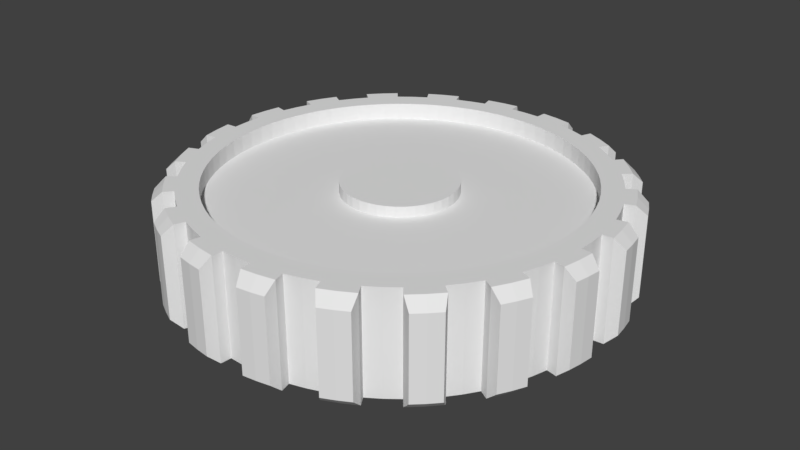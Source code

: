 # Source: gears2.blend  (saved by Blender 2.79.0; exported with 4.5.12 LTS)
import bpy
from mathutils import Matrix  # noqa: F401  (used for matrix-valued properties, if any)

bpy.ops.wm.read_factory_settings(use_empty=True)
scene = bpy.context.scene
scene.name = 'Scene'

# ---- collections
col_collection_1 = bpy.data.collections.new('Collection 1'); scene.collection.children.link(col_collection_1)
col_collection_1.hide_render = True
col_collection_1.hide_viewport = True
col_collection_2 = bpy.data.collections.new('Collection 2'); scene.collection.children.link(col_collection_2)

# ---- world
world_world = bpy.data.worlds.new('World'); scene.world = world_world
world_world.color = (0.05088, 0.05088, 0.05088)
world_world.use_sun_shadow = False
world_world.sun_shadow_jitter_overblur = 0.0
world_world.cycles.sampling_method = 'MANUAL'

# ---- meshes
me_gear_000 = bpy.data.meshes.new('Gear.000')
me_gear_000.from_pydata([(0.6914, -0.1095, 0.1462), (0.6657, -0.2163, 0.1462), (0.6237, -0.3178, 0.1462), (0.5663, -0.4114, 0.1462), (0.3302, 3.577e-09, 0.1548), (0.3262, 0.05166, 0.1548), (0.3141, 0.102, 0.1548), (0.2942, 0.1499, 0.1548), (0.495, -0.495, 0.1462), (0.4114, -0.5663, 0.1462), (0.3178, -0.6237, 0.1462), (0.2163, -0.6657, 0.1462), (0.2672, 0.1941, 0.1548), (0.2335, 0.2335, 0.1548), (0.1941, 0.2672, 0.1548), (0.1499, 0.2942, 0.1548), (0.1095, -0.6914, 0.1462), (-1.286e-16, -0.7, 0.1462), (-0.1095, -0.6914, 0.1462), (-0.2163, -0.6657, 0.1462), (0.102, 0.3141, 0.1548), (0.05166, 0.3262, 0.1548), (-6.246e-09, 0.3302, 0.1548), (-0.05166, 0.3262, 0.1548), (-0.3178, -0.6237, 0.1462), (-0.4114, -0.5663, 0.1462), (-0.495, -0.495, 0.1462), (-0.5663, -0.4114, 0.1462), (-0.102, 0.3141, 0.1548), (-0.1499, 0.2942, 0.1548), (-0.1941, 0.2672, 0.1548), (-0.2335, 0.2335, 0.1548), (-0.6237, -0.3178, 0.1462), (-0.6657, -0.2163, 0.1462), (-0.6914, -0.1095, 0.1462), (-0.7, 8.573e-17, 0.1462), (-0.2672, 0.1941, 0.1548), (-0.2942, 0.1499, 0.1548), (-0.3141, 0.102, 0.1548), (-0.3262, 0.05166, 0.1548), (-0.6914, 0.1095, 0.1462), (-0.6657, 0.2163, 0.1462), (-0.6237, 0.3178, 0.1462), (-0.5663, 0.4114, 0.1462), (-0.3302, 3.577e-09, 0.1548), (-0.3262, -0.05166, 0.1548), (-0.3141, -0.102, 0.1548), (-0.2942, -0.1499, 0.1548), (-0.495, 0.495, 0.1462), (-0.4114, 0.5663, 0.1462), (-0.3178, 0.6237, 0.1462), (-0.2163, 0.6657, 0.1462), (-0.2672, -0.1941, 0.1548), (-0.2335, -0.2335, 0.1548), (-0.1941, -0.2672, 0.1548), (-0.1499, -0.2942, 0.1548), (-0.1095, 0.6914, 0.1462), (4.286e-17, 0.7, 0.1462), (0.1095, 0.6914, 0.1462), (0.2163, 0.6657, 0.1462), (-0.102, -0.3141, 0.1548), (-0.05166, -0.3262, 0.1548), (-6.246e-09, -0.3302, 0.1548), (0.05166, -0.3262, 0.1548), (0.3178, 0.6237, 0.1462), (0.4114, 0.5663, 0.1462), (0.495, 0.495, 0.1462), (0.5663, 0.4114, 0.1462), (0.102, -0.3141, 0.1548), (0.1499, -0.2942, 0.1548), (0.1941, -0.2672, 0.1548), (0.2335, -0.2335, 0.1548), (0.6237, 0.3178, 0.1462), (0.6657, 0.2163, 0.1462), (0.6914, 0.1095, 0.1462), (0.7, 0.0, 0.1462), (0.2672, -0.1941, 0.1548), (0.2942, -0.1499, 0.1548), (0.3141, -0.102, 0.1548), (0.3262, -0.05166, 0.1548), (0.3302, 3.577e-09, 0.2172), (0.3262, 0.05166, 0.2172), (0.3141, 0.102, 0.2172), (0.2942, 0.1499, 0.2172), (0.2672, 0.1941, 0.2172), (0.2335, 0.2335, 0.2172), (0.1941, 0.2672, 0.2172), (0.1499, 0.2942, 0.2172), (0.102, 0.3141, 0.2172), (0.05166, 0.3262, 0.2172), (-6.246e-09, 0.3302, 0.2172), (-0.05166, 0.3262, 0.2172), (-0.102, 0.3141, 0.2172), (-0.1499, 0.2942, 0.2172), (-0.1941, 0.2672, 0.2172), (-0.2335, 0.2335, 0.2172), (-0.2672, 0.1941, 0.2172), (-0.2942, 0.1499, 0.2172), (-0.3141, 0.102, 0.2172), (-0.3262, 0.05166, 0.2172), (-0.3302, 3.577e-09, 0.2172), (-0.3262, -0.05166, 0.2172), (-0.3141, -0.102, 0.2172), (-0.2942, -0.1499, 0.2172), (-0.2672, -0.1941, 0.2172), (-0.2335, -0.2335, 0.2172), (-0.1941, -0.2672, 0.2172), (-0.1499, -0.2942, 0.2172), (-0.102, -0.3141, 0.2172), (-0.05166, -0.3262, 0.2172), (-6.246e-09, -0.3302, 0.2172), (0.05166, -0.3262, 0.2172), (0.102, -0.3141, 0.2172), (0.1499, -0.2942, 0.2172), (0.1941, -0.2672, 0.2172), (0.2335, -0.2335, 0.2172), (0.2672, -0.1941, 0.2172), (0.2942, -0.1499, 0.2172), (0.3141, -0.102, 0.2172), (0.3262, -0.05166, 0.2172)], [], [(18, 17, 62, 61), (0, 75, 4, 79), (33, 32, 47, 46), (75, 74, 5, 4), (41, 40, 39, 38), (3, 2, 77, 76), (58, 57, 22, 21), (74, 73, 6, 5), (51, 50, 29, 28), (1, 0, 79, 78), (2, 1, 78, 77), (8, 3, 76, 71), (48, 43, 36, 31), (27, 26, 53, 52), (25, 24, 55, 54), (66, 65, 14, 13), (59, 58, 21, 20), (9, 8, 71, 70), (72, 67, 12, 7), (22, 23, 91, 90), (19, 18, 61, 60), (43, 42, 37, 36), (56, 51, 28, 23), (49, 48, 31, 30), (16, 11, 68, 63), (34, 33, 46, 45), (50, 49, 30, 29), (35, 34, 45, 44), (24, 19, 60, 55), (73, 72, 7, 6), (57, 56, 23, 22), (40, 35, 44, 39), (64, 59, 20, 15), (11, 10, 69, 68), (10, 9, 70, 69), (26, 25, 54, 53), (32, 27, 52, 47), (65, 64, 15, 14), (67, 66, 13, 12), (42, 41, 38, 37), (17, 16, 63, 62), (12, 13, 85, 84), (29, 30, 94, 93), (60, 61, 109, 108), (20, 21, 89, 88), (36, 37, 97, 96), (44, 45, 101, 100), (30, 31, 95, 94), (79, 4, 80, 119), (54, 55, 107, 106), (5, 6, 82, 81), (71, 76, 116, 115), (47, 52, 104, 103), (68, 69, 113, 112), (61, 62, 110, 109), (37, 38, 98, 97), (69, 70, 114, 113), (23, 28, 92, 91), (46, 47, 103, 102), (76, 77, 117, 116), (45, 46, 102, 101), (55, 60, 108, 107), (4, 5, 81, 80), (78, 79, 119, 118), (6, 7, 83, 82), (70, 71, 115, 114), (14, 15, 87, 86), (15, 20, 88, 87), (13, 14, 86, 85), (77, 78, 118, 117), (53, 54, 106, 105), (31, 36, 96, 95), (52, 53, 105, 104), (63, 68, 112, 111), (39, 44, 100, 99), (21, 22, 90, 89), (28, 29, 93, 92), (38, 39, 99, 98), (7, 12, 84, 83), (62, 63, 111, 110), (86, 87, 88, 89, 90, 91, 92, 93, 94, 95, 96, 97, 98, 99, 100, 101, 102, 103, 104, 105, 106, 107, 108, 109, 110, 111, 112, 113, 114, 115, 116, 117, 118, 119, 80, 81, 82, 83, 84, 85)])
me_gear_000.use_remesh_preserve_volume = False
me_gear_000.use_remesh_preserve_attributes = False
me_gear_000.use_mirror_vertex_groups = False
me_gear_000.update()
me_gear_003 = bpy.data.meshes.new('Gear.003')
me_gear_003.from_pydata([(0.7, 0.0, -0.2), (0.6914, 0.1095, -0.2), (0.6657, 0.2163, -0.2), (0.6237, 0.3178, -0.2), (0.9, 0.0, -0.2), (0.8889, 0.1408, -0.2), (0.856, 0.2781, -0.2), (0.8019, 0.4086, -0.2), (0.9877, 0.1564, -0.2), (0.9511, 0.309, -0.2), (0.891, 0.454, -0.2), (1.08, 0.2079, -0.16), (1.046, 0.3399, -0.16), (0.9961, 0.4667, -0.16), (0.7, 0.0, 0.2), (0.6914, 0.1095, 0.2), (0.6657, 0.2163, 0.2), (0.6237, 0.3178, 0.2), (0.9, 0.0, 0.2), (0.8889, 0.1408, 0.2), (0.856, 0.2781, 0.2), (0.8019, 0.4086, 0.2), (0.9877, 0.1564, 0.2), (0.9511, 0.309, 0.2), (0.891, 0.454, 0.2), (1.08, 0.2079, 0.16), (1.046, 0.3399, 0.16), (0.9961, 0.4667, 0.16), (0.5663, 0.4114, -0.2), (0.495, 0.495, -0.2), (0.4114, 0.5663, -0.2), (0.3178, 0.6237, -0.2), (0.7281, 0.529, -0.2), (0.6364, 0.6364, -0.2), (0.529, 0.7281, -0.2), (0.4086, 0.8019, -0.2), (0.7071, 0.7071, -0.2), (0.5878, 0.809, -0.2), (0.454, 0.891, -0.2), (0.7517, 0.8031, -0.16), (0.6466, 0.8899, -0.16), (0.5315, 0.9631, -0.16), (0.5663, 0.4114, 0.2), (0.495, 0.495, 0.2), (0.4114, 0.5663, 0.2), (0.3178, 0.6237, 0.2), (0.7281, 0.529, 0.2), (0.6364, 0.6364, 0.2), (0.529, 0.7281, 0.2), (0.4086, 0.8019, 0.2), (0.7071, 0.7071, 0.2), (0.5878, 0.809, 0.2), (0.454, 0.891, 0.2), (0.7517, 0.8031, 0.16), (0.6466, 0.8899, 0.16), (0.5315, 0.9631, 0.16), (0.2163, 0.6657, -0.2), (0.1095, 0.6914, -0.2), (4.286e-17, 0.7, -0.2), (-0.1095, 0.6914, -0.2), (0.2781, 0.856, -0.2), (0.1408, 0.8889, -0.2), (5.511e-17, 0.9, -0.2), (-0.1408, 0.8889, -0.2), (0.1564, 0.9877, -0.2), (6.123e-17, 1.0, -0.2), (-0.1564, 0.9877, -0.2), (0.1361, 1.092, -0.16), (0.0, 1.1, -0.16), (-0.1361, 1.092, -0.16), (0.2163, 0.6657, 0.2), (0.1095, 0.6914, 0.2), (4.286e-17, 0.7, 0.2), (-0.1095, 0.6914, 0.2), (0.2781, 0.856, 0.2), (0.1408, 0.8889, 0.2), (5.511e-17, 0.9, 0.2), (-0.1408, 0.8889, 0.2), (0.1564, 0.9877, 0.2), (6.123e-17, 1.0, 0.2), (-0.1564, 0.9877, 0.2), (0.1361, 1.092, 0.16), (0.0, 1.1, 0.16), (-0.1361, 1.092, 0.16), (-0.2163, 0.6657, -0.2), (-0.3178, 0.6237, -0.2), (-0.4114, 0.5663, -0.2), (-0.495, 0.495, -0.2), (-0.2781, 0.856, -0.2), (-0.4086, 0.8019, -0.2), (-0.529, 0.7281, -0.2), (-0.6364, 0.6364, -0.2), (-0.454, 0.891, -0.2), (-0.5878, 0.809, -0.2), (-0.7071, 0.7071, -0.2), (-0.5315, 0.9631, -0.16), (-0.6466, 0.8899, -0.16), (-0.7517, 0.8031, -0.16), (-0.2163, 0.6657, 0.2), (-0.3178, 0.6237, 0.2), (-0.4114, 0.5663, 0.2), (-0.495, 0.495, 0.2), (-0.2781, 0.856, 0.2), (-0.4086, 0.8019, 0.2), (-0.529, 0.7281, 0.2), (-0.6364, 0.6364, 0.2), (-0.454, 0.891, 0.2), (-0.5878, 0.809, 0.2), (-0.7071, 0.7071, 0.2), (-0.5315, 0.9631, 0.16), (-0.6466, 0.8899, 0.16), (-0.7517, 0.8031, 0.16), (-0.5663, 0.4114, -0.2), (-0.6237, 0.3178, -0.2), (-0.6657, 0.2163, -0.2), (-0.6914, 0.1095, -0.2), (-0.7281, 0.529, -0.2), (-0.8019, 0.4086, -0.2), (-0.856, 0.2781, -0.2), (-0.8889, 0.1408, -0.2), (-0.891, 0.454, -0.2), (-0.9511, 0.309, -0.2), (-0.9877, 0.1564, -0.2), (-0.9961, 0.4667, -0.16), (-1.046, 0.3399, -0.16), (-1.08, 0.2079, -0.16), (-0.5663, 0.4114, 0.2), (-0.6237, 0.3178, 0.2), (-0.6657, 0.2163, 0.2), (-0.6914, 0.1095, 0.2), (-0.7281, 0.529, 0.2), (-0.8019, 0.4086, 0.2), (-0.856, 0.2781, 0.2), (-0.8889, 0.1408, 0.2), (-0.891, 0.454, 0.2), (-0.9511, 0.309, 0.2), (-0.9877, 0.1564, 0.2), (-0.9961, 0.4667, 0.16), (-1.046, 0.3399, 0.16), (-1.08, 0.2079, 0.16), (-0.7, 8.573e-17, -0.2), (-0.6914, -0.1095, -0.2), (-0.6657, -0.2163, -0.2), (-0.6237, -0.3178, -0.2), (-0.9, 1.102e-16, -0.2), (-0.8889, -0.1408, -0.2), (-0.856, -0.2781, -0.2), (-0.8019, -0.4086, -0.2), (-0.9877, -0.1564, -0.2), (-0.9511, -0.309, -0.2), (-0.891, -0.454, -0.2), (-1.08, -0.2079, -0.16), (-1.046, -0.3399, -0.16), (-0.9961, -0.4667, -0.16), (-0.7, 8.573e-17, 0.2), (-0.6914, -0.1095, 0.2), (-0.6657, -0.2163, 0.2), (-0.6237, -0.3178, 0.2), (-0.9, 1.102e-16, 0.2), (-0.8889, -0.1408, 0.2), (-0.856, -0.2781, 0.2), (-0.8019, -0.4086, 0.2), (-0.9877, -0.1564, 0.2), (-0.9511, -0.309, 0.2), (-0.891, -0.454, 0.2), (-1.08, -0.2079, 0.16), (-1.046, -0.3399, 0.16), (-0.9961, -0.4667, 0.16), (-0.5663, -0.4114, -0.2), (-0.495, -0.495, -0.2), (-0.4114, -0.5663, -0.2), (-0.3178, -0.6237, -0.2), (-0.7281, -0.529, -0.2), (-0.6364, -0.6364, -0.2), (-0.529, -0.7281, -0.2), (-0.4086, -0.8019, -0.2), (-0.7071, -0.7071, -0.2), (-0.5878, -0.809, -0.2), (-0.454, -0.891, -0.2), (-0.7517, -0.8031, -0.16), (-0.6466, -0.8899, -0.16), (-0.5315, -0.9631, -0.16), (-0.5663, -0.4114, 0.2), (-0.495, -0.495, 0.2), (-0.4114, -0.5663, 0.2), (-0.3178, -0.6237, 0.2), (-0.7281, -0.529, 0.2), (-0.6364, -0.6364, 0.2), (-0.529, -0.7281, 0.2), (-0.4086, -0.8019, 0.2), (-0.7071, -0.7071, 0.2), (-0.5878, -0.809, 0.2), (-0.454, -0.891, 0.2), (-0.7517, -0.8031, 0.16), (-0.6466, -0.8899, 0.16), (-0.5315, -0.9631, 0.16), (-0.2163, -0.6657, -0.2), (-0.1095, -0.6914, -0.2), (-1.286e-16, -0.7, -0.2), (0.1095, -0.6914, -0.2), (-0.2781, -0.856, -0.2), (-0.1408, -0.8889, -0.2), (-1.653e-16, -0.9, -0.2), (0.1408, -0.8889, -0.2), (-0.1564, -0.9877, -0.2), (-1.837e-16, -1.0, -0.2), (0.1564, -0.9877, -0.2), (-0.1361, -1.092, -0.16), (0.0, -1.1, -0.16), (0.1361, -1.092, -0.16), (-0.2163, -0.6657, 0.2), (-0.1095, -0.6914, 0.2), (-1.286e-16, -0.7, 0.2), (0.1095, -0.6914, 0.2), (-0.2781, -0.856, 0.2), (-0.1408, -0.8889, 0.2), (-1.653e-16, -0.9, 0.2), (0.1408, -0.8889, 0.2), (-0.1564, -0.9877, 0.2), (-1.837e-16, -1.0, 0.2), (0.1564, -0.9877, 0.2), (-0.1361, -1.092, 0.16), (0.0, -1.1, 0.16), (0.1361, -1.092, 0.16), (0.2163, -0.6657, -0.2), (0.3178, -0.6237, -0.2), (0.4114, -0.5663, -0.2), (0.495, -0.495, -0.2), (0.2781, -0.856, -0.2), (0.4086, -0.8019, -0.2), (0.529, -0.7281, -0.2), (0.6364, -0.6364, -0.2), (0.454, -0.891, -0.2), (0.5878, -0.809, -0.2), (0.7071, -0.7071, -0.2), (0.5315, -0.9631, -0.16), (0.6466, -0.8899, -0.16), (0.7517, -0.8031, -0.16), (0.2163, -0.6657, 0.2), (0.3178, -0.6237, 0.2), (0.4114, -0.5663, 0.2), (0.495, -0.495, 0.2), (0.2781, -0.856, 0.2), (0.4086, -0.8019, 0.2), (0.529, -0.7281, 0.2), (0.6364, -0.6364, 0.2), (0.454, -0.891, 0.2), (0.5878, -0.809, 0.2), (0.7071, -0.7071, 0.2), (0.5315, -0.9631, 0.16), (0.6466, -0.8899, 0.16), (0.7517, -0.8031, 0.16), (0.5663, -0.4114, -0.2), (0.6237, -0.3178, -0.2), (0.6657, -0.2163, -0.2), (0.6914, -0.1095, -0.2), (0.7281, -0.529, -0.2), (0.8019, -0.4086, -0.2), (0.856, -0.2781, -0.2), (0.8889, -0.1408, -0.2), (0.891, -0.454, -0.2), (0.9511, -0.309, -0.2), (0.9877, -0.1564, -0.2), (0.9961, -0.4667, -0.16), (1.046, -0.3399, -0.16), (1.08, -0.2079, -0.16), (0.5663, -0.4114, 0.2), (0.6237, -0.3178, 0.2), (0.6657, -0.2163, 0.2), (0.6914, -0.1095, 0.2), (0.7281, -0.529, 0.2), (0.8019, -0.4086, 0.2), (0.856, -0.2781, 0.2), (0.8889, -0.1408, 0.2), (0.891, -0.454, 0.2), (0.9511, -0.309, 0.2), (0.9877, -0.1564, 0.2), (0.9961, -0.4667, 0.16), (1.046, -0.3399, 0.16), (1.08, -0.2079, 0.16), (0.6914, -0.1095, 0.1462), (0.6657, -0.2163, 0.1462), (0.6237, -0.3178, 0.1462), (0.5663, -0.4114, 0.1462), (0.495, -0.495, 0.1462), (0.4114, -0.5663, 0.1462), (0.3178, -0.6237, 0.1462), (0.2163, -0.6657, 0.1462), (0.1095, -0.6914, 0.1462), (-1.286e-16, -0.7, 0.1462), (-0.1095, -0.6914, 0.1462), (-0.2163, -0.6657, 0.1462), (-0.3178, -0.6237, 0.1462), (-0.4114, -0.5663, 0.1462), (-0.495, -0.495, 0.1462), (-0.5663, -0.4114, 0.1462), (-0.6237, -0.3178, 0.1462), (-0.6657, -0.2163, 0.1462), (-0.6914, -0.1095, 0.1462), (-0.7, 8.573e-17, 0.1462), (-0.6914, 0.1095, 0.1462), (-0.6657, 0.2163, 0.1462), (-0.6237, 0.3178, 0.1462), (-0.5663, 0.4114, 0.1462), (-0.495, 0.495, 0.1462), (-0.4114, 0.5663, 0.1462), (-0.3178, 0.6237, 0.1462), (-0.2163, 0.6657, 0.1462), (-0.1095, 0.6914, 0.1462), (4.286e-17, 0.7, 0.1462), (0.1095, 0.6914, 0.1462), (0.2163, 0.6657, 0.1462), (0.3178, 0.6237, 0.1462), (0.4114, 0.5663, 0.1462), (0.495, 0.495, 0.1462), (0.5663, 0.4114, 0.1462), (0.6237, 0.3178, 0.1462), (0.6657, 0.2163, 0.1462), (0.6914, 0.1095, 0.1462), (0.7, 0.0, 0.1462)], [], [(4, 0, 1, 5), (5, 1, 2, 6), (6, 2, 3, 7), (8, 5, 6, 9), (9, 6, 7, 10), (11, 8, 9, 12), (12, 9, 10, 13), (14, 18, 19, 15), (15, 19, 20, 16), (16, 20, 21, 17), (19, 22, 23, 20), (20, 23, 24, 21), (22, 25, 26, 23), (23, 26, 27, 24), (18, 4, 5, 19), (19, 5, 8, 22), (22, 8, 11, 25), (25, 11, 12, 26), (26, 12, 13, 27), (27, 13, 10, 24), (24, 10, 7, 21), (32, 28, 29, 33), (33, 29, 30, 34), (34, 30, 31, 35), (36, 33, 34, 37), (37, 34, 35, 38), (39, 36, 37, 40), (40, 37, 38, 41), (42, 46, 47, 43), (43, 47, 48, 44), (44, 48, 49, 45), (47, 50, 51, 48), (48, 51, 52, 49), (50, 53, 54, 51), (51, 54, 55, 52), (46, 32, 33, 47), (47, 33, 36, 50), (50, 36, 39, 53), (53, 39, 40, 54), (54, 40, 41, 55), (55, 41, 38, 52), (52, 38, 35, 49), (3, 28, 32, 7), (7, 32, 46, 21), (21, 46, 42, 17), (60, 56, 57, 61), (61, 57, 58, 62), (62, 58, 59, 63), (64, 61, 62, 65), (65, 62, 63, 66), (67, 64, 65, 68), (68, 65, 66, 69), (70, 74, 75, 71), (71, 75, 76, 72), (72, 76, 77, 73), (75, 78, 79, 76), (76, 79, 80, 77), (78, 81, 82, 79), (79, 82, 83, 80), (74, 60, 61, 75), (75, 61, 64, 78), (78, 64, 67, 81), (81, 67, 68, 82), (82, 68, 69, 83), (83, 69, 66, 80), (80, 66, 63, 77), (31, 56, 60, 35), (35, 60, 74, 49), (49, 74, 70, 45), (88, 84, 85, 89), (89, 85, 86, 90), (90, 86, 87, 91), (92, 89, 90, 93), (93, 90, 91, 94), (95, 92, 93, 96), (96, 93, 94, 97), (98, 102, 103, 99), (99, 103, 104, 100), (100, 104, 105, 101), (103, 106, 107, 104), (104, 107, 108, 105), (106, 109, 110, 107), (107, 110, 111, 108), (102, 88, 89, 103), (103, 89, 92, 106), (106, 92, 95, 109), (109, 95, 96, 110), (110, 96, 97, 111), (111, 97, 94, 108), (108, 94, 91, 105), (59, 84, 88, 63), (63, 88, 102, 77), (77, 102, 98, 73), (116, 112, 113, 117), (117, 113, 114, 118), (118, 114, 115, 119), (120, 117, 118, 121), (121, 118, 119, 122), (123, 120, 121, 124), (124, 121, 122, 125), (126, 130, 131, 127), (127, 131, 132, 128), (128, 132, 133, 129), (131, 134, 135, 132), (132, 135, 136, 133), (134, 137, 138, 135), (135, 138, 139, 136), (130, 116, 117, 131), (131, 117, 120, 134), (134, 120, 123, 137), (137, 123, 124, 138), (138, 124, 125, 139), (139, 125, 122, 136), (136, 122, 119, 133), (87, 112, 116, 91), (91, 116, 130, 105), (105, 130, 126, 101), (144, 140, 141, 145), (145, 141, 142, 146), (146, 142, 143, 147), (148, 145, 146, 149), (149, 146, 147, 150), (151, 148, 149, 152), (152, 149, 150, 153), (154, 158, 159, 155), (155, 159, 160, 156), (156, 160, 161, 157), (159, 162, 163, 160), (160, 163, 164, 161), (162, 165, 166, 163), (163, 166, 167, 164), (158, 144, 145, 159), (159, 145, 148, 162), (162, 148, 151, 165), (165, 151, 152, 166), (166, 152, 153, 167), (167, 153, 150, 164), (164, 150, 147, 161), (115, 140, 144, 119), (119, 144, 158, 133), (133, 158, 154, 129), (172, 168, 169, 173), (173, 169, 170, 174), (174, 170, 171, 175), (176, 173, 174, 177), (177, 174, 175, 178), (179, 176, 177, 180), (180, 177, 178, 181), (182, 186, 187, 183), (183, 187, 188, 184), (184, 188, 189, 185), (187, 190, 191, 188), (188, 191, 192, 189), (190, 193, 194, 191), (191, 194, 195, 192), (186, 172, 173, 187), (187, 173, 176, 190), (190, 176, 179, 193), (193, 179, 180, 194), (194, 180, 181, 195), (195, 181, 178, 192), (192, 178, 175, 189), (143, 168, 172, 147), (147, 172, 186, 161), (161, 186, 182, 157), (200, 196, 197, 201), (201, 197, 198, 202), (202, 198, 199, 203), (204, 201, 202, 205), (205, 202, 203, 206), (207, 204, 205, 208), (208, 205, 206, 209), (210, 214, 215, 211), (211, 215, 216, 212), (212, 216, 217, 213), (215, 218, 219, 216), (216, 219, 220, 217), (218, 221, 222, 219), (219, 222, 223, 220), (214, 200, 201, 215), (215, 201, 204, 218), (218, 204, 207, 221), (221, 207, 208, 222), (222, 208, 209, 223), (223, 209, 206, 220), (220, 206, 203, 217), (171, 196, 200, 175), (175, 200, 214, 189), (189, 214, 210, 185), (228, 224, 225, 229), (229, 225, 226, 230), (230, 226, 227, 231), (232, 229, 230, 233), (233, 230, 231, 234), (235, 232, 233, 236), (236, 233, 234, 237), (238, 242, 243, 239), (239, 243, 244, 240), (240, 244, 245, 241), (243, 246, 247, 244), (244, 247, 248, 245), (246, 249, 250, 247), (247, 250, 251, 248), (242, 228, 229, 243), (243, 229, 232, 246), (246, 232, 235, 249), (249, 235, 236, 250), (250, 236, 237, 251), (251, 237, 234, 248), (248, 234, 231, 245), (199, 224, 228, 203), (203, 228, 242, 217), (217, 242, 238, 213), (256, 252, 253, 257), (257, 253, 254, 258), (258, 254, 255, 259), (260, 257, 258, 261), (261, 258, 259, 262), (263, 260, 261, 264), (264, 261, 262, 265), (266, 270, 271, 267), (267, 271, 272, 268), (268, 272, 273, 269), (271, 274, 275, 272), (272, 275, 276, 273), (274, 277, 278, 275), (275, 278, 279, 276), (270, 256, 257, 271), (271, 257, 260, 274), (274, 260, 263, 277), (277, 263, 264, 278), (278, 264, 265, 279), (279, 265, 262, 276), (276, 262, 259, 273), (227, 252, 256, 231), (231, 256, 270, 245), (245, 270, 266, 241), (255, 0, 4, 259), (259, 4, 18, 273), (273, 18, 14, 269), (73, 98, 307, 308), (15, 16, 317, 318), (241, 266, 283, 284), (44, 45, 312, 313), (16, 17, 316, 317), (17, 42, 315, 316), (45, 70, 311, 312), (71, 72, 309, 310), (182, 183, 294, 295), (210, 211, 290, 291), (267, 268, 281, 282), (266, 267, 282, 283), (185, 210, 291, 292), (238, 239, 286, 287), (72, 73, 308, 309), (126, 127, 302, 303), (128, 129, 300, 301), (213, 238, 287, 288), (129, 154, 299, 300), (42, 43, 314, 315), (127, 128, 301, 302), (100, 101, 304, 305), (239, 240, 285, 286), (183, 184, 293, 294), (184, 185, 292, 293), (269, 14, 319, 280), (156, 157, 296, 297), (101, 126, 303, 304), (155, 156, 297, 298), (154, 155, 298, 299), (98, 99, 306, 307), (211, 212, 289, 290), (14, 15, 318, 319), (70, 71, 310, 311), (43, 44, 313, 314), (212, 213, 288, 289), (268, 269, 280, 281), (99, 100, 305, 306), (240, 241, 284, 285), (157, 182, 295, 296)])
me_gear_003.use_remesh_preserve_volume = False
me_gear_003.use_remesh_preserve_attributes = False
me_gear_003.use_mirror_vertex_groups = False
me_gear_003.update()
me_gear_004 = bpy.data.meshes.new('Gear.004')
me_gear_004.from_pydata([(1.7, 0.0, -0.2), (1.695, 0.1334, -0.2), (1.679, 0.2659, -0.2), (1.653, 0.3969, -0.2), (1.9, 0.0, -0.2), (1.894, 0.1491, -0.2), (1.877, 0.2972, -0.2), (1.848, 0.4435, -0.2), (1.994, 0.1569, -0.2), (1.975, 0.3129, -0.2), (1.945, 0.4669, -0.2), (2.09, 0.201, -0.16), (2.074, 0.3285, -0.16), (2.05, 0.4548, -0.16), (1.7, 0.0, 0.2), (1.695, 0.1334, 0.2), (1.679, 0.2659, 0.2), (1.653, 0.3969, 0.2), (1.9, 0.0, 0.2), (1.894, 0.1491, 0.2), (1.877, 0.2972, 0.2), (1.848, 0.4435, 0.2), (1.994, 0.1569, 0.2), (1.975, 0.3129, 0.2), (1.945, 0.4669, 0.2), (2.09, 0.201, 0.16), (2.074, 0.3285, 0.16), (2.05, 0.4548, 0.16), (1.617, 0.5253, -0.2), (1.571, 0.6506, -0.2), (1.515, 0.7718, -0.2), (1.449, 0.8882, -0.2), (1.807, 0.5871, -0.2), (1.755, 0.7271, -0.2), (1.693, 0.8626, -0.2), (1.62, 0.9927, -0.2), (1.848, 0.7654, -0.2), (1.782, 0.908, -0.2), (1.705, 1.045, -0.2), (1.926, 0.8371, -0.16), (1.871, 0.9534, -0.16), (1.809, 1.066, -0.16), (1.617, 0.5253, 0.2), (1.571, 0.6506, 0.2), (1.515, 0.7718, 0.2), (1.449, 0.8882, 0.2), (1.807, 0.5871, 0.2), (1.755, 0.7271, 0.2), (1.693, 0.8626, 0.2), (1.62, 0.9927, 0.2), (1.848, 0.7654, 0.2), (1.782, 0.908, 0.2), (1.705, 1.045, 0.2), (1.926, 0.8371, 0.16), (1.871, 0.9534, 0.16), (1.809, 1.066, 0.16), (1.375, 0.9992, -0.2), (1.293, 1.104, -0.2), (1.202, 1.202, -0.2), (1.104, 1.293, -0.2), (1.537, 1.117, -0.2), (1.445, 1.234, -0.2), (1.344, 1.344, -0.2), (1.234, 1.445, -0.2), (1.521, 1.299, -0.2), (1.414, 1.414, -0.2), (1.299, 1.521, -0.2), (1.573, 1.391, -0.16), (1.485, 1.485, -0.16), (1.391, 1.573, -0.16), (1.375, 0.9992, 0.2), (1.293, 1.104, 0.2), (1.202, 1.202, 0.2), (1.104, 1.293, 0.2), (1.537, 1.117, 0.2), (1.445, 1.234, 0.2), (1.344, 1.344, 0.2), (1.234, 1.445, 0.2), (1.521, 1.299, 0.2), (1.414, 1.414, 0.2), (1.299, 1.521, 0.2), (1.573, 1.391, 0.16), (1.485, 1.485, 0.16), (1.391, 1.573, 0.16), (0.9992, 1.375, -0.2), (0.8882, 1.449, -0.2), (0.7718, 1.515, -0.2), (0.6506, 1.571, -0.2), (1.117, 1.537, -0.2), (0.9927, 1.62, -0.2), (0.8626, 1.693, -0.2), (0.7271, 1.755, -0.2), (1.045, 1.705, -0.2), (0.908, 1.782, -0.2), (0.7654, 1.848, -0.2), (1.066, 1.809, -0.16), (0.9534, 1.871, -0.16), (0.8371, 1.926, -0.16), (0.9992, 1.375, 0.2), (0.8882, 1.449, 0.2), (0.7718, 1.515, 0.2), (0.6506, 1.571, 0.2), (1.117, 1.537, 0.2), (0.9927, 1.62, 0.2), (0.8626, 1.693, 0.2), (0.7271, 1.755, 0.2), (1.045, 1.705, 0.2), (0.908, 1.782, 0.2), (0.7654, 1.848, 0.2), (1.066, 1.809, 0.16), (0.9534, 1.871, 0.16), (0.8371, 1.926, 0.16), (0.5253, 1.617, -0.2), (0.3969, 1.653, -0.2), (0.2659, 1.679, -0.2), (0.1334, 1.695, -0.2), (0.5871, 1.807, -0.2), (0.4435, 1.848, -0.2), (0.2972, 1.877, -0.2), (0.1491, 1.894, -0.2), (0.4669, 1.945, -0.2), (0.3129, 1.975, -0.2), (0.1569, 1.994, -0.2), (0.4548, 2.05, -0.16), (0.3285, 2.074, -0.16), (0.201, 2.09, -0.16), (0.5253, 1.617, 0.2), (0.3969, 1.653, 0.2), (0.2659, 1.679, 0.2), (0.1334, 1.695, 0.2), (0.5871, 1.807, 0.2), (0.4435, 1.848, 0.2), (0.2972, 1.877, 0.2), (0.1491, 1.894, 0.2), (0.4669, 1.945, 0.2), (0.3129, 1.975, 0.2), (0.1569, 1.994, 0.2), (0.4548, 2.05, 0.16), (0.3285, 2.074, 0.16), (0.201, 2.09, 0.16), (1.041e-16, 1.7, -0.2), (-0.1334, 1.695, -0.2), (-0.2659, 1.679, -0.2), (-0.3969, 1.653, -0.2), (1.163e-16, 1.9, -0.2), (-0.1491, 1.894, -0.2), (-0.2972, 1.877, -0.2), (-0.4435, 1.848, -0.2), (-0.1569, 1.994, -0.2), (-0.3129, 1.975, -0.2), (-0.4669, 1.945, -0.2), (-0.201, 2.09, -0.16), (-0.3285, 2.074, -0.16), (-0.4548, 2.05, -0.16), (1.041e-16, 1.7, 0.2), (-0.1334, 1.695, 0.2), (-0.2659, 1.679, 0.2), (-0.3969, 1.653, 0.2), (1.163e-16, 1.9, 0.2), (-0.1491, 1.894, 0.2), (-0.2972, 1.877, 0.2), (-0.4435, 1.848, 0.2), (-0.1569, 1.994, 0.2), (-0.3129, 1.975, 0.2), (-0.4669, 1.945, 0.2), (-0.201, 2.09, 0.16), (-0.3285, 2.074, 0.16), (-0.4548, 2.05, 0.16), (-0.5253, 1.617, -0.2), (-0.6506, 1.571, -0.2), (-0.7718, 1.515, -0.2), (-0.8882, 1.449, -0.2), (-0.5871, 1.807, -0.2), (-0.7271, 1.755, -0.2), (-0.8626, 1.693, -0.2), (-0.9927, 1.62, -0.2), (-0.7654, 1.848, -0.2), (-0.908, 1.782, -0.2), (-1.045, 1.705, -0.2), (-0.8371, 1.926, -0.16), (-0.9534, 1.871, -0.16), (-1.066, 1.809, -0.16), (-0.5253, 1.617, 0.2), (-0.6506, 1.571, 0.2), (-0.7718, 1.515, 0.2), (-0.8882, 1.449, 0.2), (-0.5871, 1.807, 0.2), (-0.7271, 1.755, 0.2), (-0.8626, 1.693, 0.2), (-0.9927, 1.62, 0.2), (-0.7654, 1.848, 0.2), (-0.908, 1.782, 0.2), (-1.045, 1.705, 0.2), (-0.8371, 1.926, 0.16), (-0.9534, 1.871, 0.16), (-1.066, 1.809, 0.16), (-0.9992, 1.375, -0.2), (-1.104, 1.293, -0.2), (-1.202, 1.202, -0.2), (-1.293, 1.104, -0.2), (-1.117, 1.537, -0.2), (-1.234, 1.445, -0.2), (-1.344, 1.344, -0.2), (-1.445, 1.234, -0.2), (-1.299, 1.521, -0.2), (-1.414, 1.414, -0.2), (-1.521, 1.299, -0.2), (-1.391, 1.573, -0.16), (-1.485, 1.485, -0.16), (-1.573, 1.391, -0.16), (-0.9992, 1.375, 0.2), (-1.104, 1.293, 0.2), (-1.202, 1.202, 0.2), (-1.293, 1.104, 0.2), (-1.117, 1.537, 0.2), (-1.234, 1.445, 0.2), (-1.344, 1.344, 0.2), (-1.445, 1.234, 0.2), (-1.299, 1.521, 0.2), (-1.414, 1.414, 0.2), (-1.521, 1.299, 0.2), (-1.391, 1.573, 0.16), (-1.485, 1.485, 0.16), (-1.573, 1.391, 0.16), (-1.375, 0.9992, -0.2), (-1.449, 0.8882, -0.2), (-1.515, 0.7718, -0.2), (-1.571, 0.6506, -0.2), (-1.537, 1.117, -0.2), (-1.62, 0.9927, -0.2), (-1.693, 0.8626, -0.2), (-1.755, 0.7271, -0.2), (-1.705, 1.045, -0.2), (-1.782, 0.908, -0.2), (-1.848, 0.7654, -0.2), (-1.809, 1.066, -0.16), (-1.871, 0.9534, -0.16), (-1.926, 0.8371, -0.16), (-1.375, 0.9992, 0.2), (-1.449, 0.8882, 0.2), (-1.515, 0.7718, 0.2), (-1.571, 0.6506, 0.2), (-1.537, 1.117, 0.2), (-1.62, 0.9927, 0.2), (-1.693, 0.8626, 0.2), (-1.755, 0.7271, 0.2), (-1.705, 1.045, 0.2), (-1.782, 0.908, 0.2), (-1.848, 0.7654, 0.2), (-1.809, 1.066, 0.16), (-1.871, 0.9534, 0.16), (-1.926, 0.8371, 0.16), (-1.617, 0.5253, -0.2), (-1.653, 0.3969, -0.2), (-1.679, 0.2659, -0.2), (-1.695, 0.1334, -0.2), (-1.807, 0.5871, -0.2), (-1.848, 0.4435, -0.2), (-1.877, 0.2972, -0.2), (-1.894, 0.1491, -0.2), (-1.945, 0.4669, -0.2), (-1.975, 0.3129, -0.2), (-1.994, 0.1569, -0.2), (-2.05, 0.4548, -0.16), (-2.074, 0.3285, -0.16), (-2.09, 0.201, -0.16), (-1.617, 0.5253, 0.2), (-1.653, 0.3969, 0.2), (-1.679, 0.2659, 0.2), (-1.695, 0.1334, 0.2), (-1.807, 0.5871, 0.2), (-1.848, 0.4435, 0.2), (-1.877, 0.2972, 0.2), (-1.894, 0.1491, 0.2), (-1.945, 0.4669, 0.2), (-1.975, 0.3129, 0.2), (-1.994, 0.1569, 0.2), (-2.05, 0.4548, 0.16), (-2.074, 0.3285, 0.16), (-2.09, 0.201, 0.16), (-1.7, 2.082e-16, -0.2), (-1.695, -0.1334, -0.2), (-1.679, -0.2659, -0.2), (-1.653, -0.3969, -0.2), (-1.9, 2.327e-16, -0.2), (-1.894, -0.1491, -0.2), (-1.877, -0.2972, -0.2), (-1.848, -0.4435, -0.2), (-1.994, -0.1569, -0.2), (-1.975, -0.3129, -0.2), (-1.945, -0.4669, -0.2), (-2.09, -0.201, -0.16), (-2.074, -0.3285, -0.16), (-2.05, -0.4548, -0.16), (-1.7, 2.082e-16, 0.2), (-1.695, -0.1334, 0.2), (-1.679, -0.2659, 0.2), (-1.653, -0.3969, 0.2), (-1.9, 2.327e-16, 0.2), (-1.894, -0.1491, 0.2), (-1.877, -0.2972, 0.2), (-1.848, -0.4435, 0.2), (-1.994, -0.1569, 0.2), (-1.975, -0.3129, 0.2), (-1.945, -0.4669, 0.2), (-2.09, -0.201, 0.16), (-2.074, -0.3285, 0.16), (-2.05, -0.4548, 0.16), (-1.617, -0.5253, -0.2), (-1.571, -0.6506, -0.2), (-1.515, -0.7718, -0.2), (-1.449, -0.8882, -0.2), (-1.807, -0.5871, -0.2), (-1.755, -0.7271, -0.2), (-1.693, -0.8626, -0.2), (-1.62, -0.9927, -0.2), (-1.848, -0.7654, -0.2), (-1.782, -0.908, -0.2), (-1.705, -1.045, -0.2), (-1.926, -0.8371, -0.16), (-1.871, -0.9534, -0.16), (-1.809, -1.066, -0.16), (-1.617, -0.5253, 0.2), (-1.571, -0.6506, 0.2), (-1.515, -0.7718, 0.2), (-1.449, -0.8882, 0.2), (-1.807, -0.5871, 0.2), (-1.755, -0.7271, 0.2), (-1.693, -0.8626, 0.2), (-1.62, -0.9927, 0.2), (-1.848, -0.7654, 0.2), (-1.782, -0.908, 0.2), (-1.705, -1.045, 0.2), (-1.926, -0.8371, 0.16), (-1.871, -0.9534, 0.16), (-1.809, -1.066, 0.16), (-1.375, -0.9992, -0.2), (-1.293, -1.104, -0.2), (-1.202, -1.202, -0.2), (-1.104, -1.293, -0.2), (-1.537, -1.117, -0.2), (-1.445, -1.234, -0.2), (-1.344, -1.344, -0.2), (-1.234, -1.445, -0.2), (-1.521, -1.299, -0.2), (-1.414, -1.414, -0.2), (-1.299, -1.521, -0.2), (-1.573, -1.391, -0.16), (-1.485, -1.485, -0.16), (-1.391, -1.573, -0.16), (-1.375, -0.9992, 0.2), (-1.293, -1.104, 0.2), (-1.202, -1.202, 0.2), (-1.104, -1.293, 0.2), (-1.537, -1.117, 0.2), (-1.445, -1.234, 0.2), (-1.344, -1.344, 0.2), (-1.234, -1.445, 0.2), (-1.521, -1.299, 0.2), (-1.414, -1.414, 0.2), (-1.299, -1.521, 0.2), (-1.573, -1.391, 0.16), (-1.485, -1.485, 0.16), (-1.391, -1.573, 0.16), (-0.9992, -1.375, -0.2), (-0.8882, -1.449, -0.2), (-0.7718, -1.515, -0.2), (-0.6506, -1.571, -0.2), (-1.117, -1.537, -0.2), (-0.9927, -1.62, -0.2), (-0.8626, -1.693, -0.2), (-0.7271, -1.755, -0.2), (-1.045, -1.705, -0.2), (-0.908, -1.782, -0.2), (-0.7654, -1.848, -0.2), (-1.066, -1.809, -0.16), (-0.9534, -1.871, -0.16), (-0.8371, -1.926, -0.16), (-0.9992, -1.375, 0.2), (-0.8882, -1.449, 0.2), (-0.7718, -1.515, 0.2), (-0.6506, -1.571, 0.2), (-1.117, -1.537, 0.2), (-0.9927, -1.62, 0.2), (-0.8626, -1.693, 0.2), (-0.7271, -1.755, 0.2), (-1.045, -1.705, 0.2), (-0.908, -1.782, 0.2), (-0.7654, -1.848, 0.2), (-1.066, -1.809, 0.16), (-0.9534, -1.871, 0.16), (-0.8371, -1.926, 0.16), (-0.5253, -1.617, -0.2), (-0.3969, -1.653, -0.2), (-0.2659, -1.679, -0.2), (-0.1334, -1.695, -0.2), (-0.5871, -1.807, -0.2), (-0.4435, -1.848, -0.2), (-0.2972, -1.877, -0.2), (-0.1491, -1.894, -0.2), (-0.4669, -1.945, -0.2), (-0.3129, -1.975, -0.2), (-0.1569, -1.994, -0.2), (-0.4548, -2.05, -0.16), (-0.3285, -2.074, -0.16), (-0.201, -2.09, -0.16), (-0.5253, -1.617, 0.2), (-0.3969, -1.653, 0.2), (-0.2659, -1.679, 0.2), (-0.1334, -1.695, 0.2), (-0.5871, -1.807, 0.2), (-0.4435, -1.848, 0.2), (-0.2972, -1.877, 0.2), (-0.1491, -1.894, 0.2), (-0.4669, -1.945, 0.2), (-0.3129, -1.975, 0.2), (-0.1569, -1.994, 0.2), (-0.4548, -2.05, 0.16), (-0.3285, -2.074, 0.16), (-0.201, -2.09, 0.16), (-3.123e-16, -1.7, -0.2), (0.1334, -1.695, -0.2), (0.2659, -1.679, -0.2), (0.3969, -1.653, -0.2), (-3.49e-16, -1.9, -0.2), (0.1491, -1.894, -0.2), (0.2972, -1.877, -0.2), (0.4435, -1.848, -0.2), (0.1569, -1.994, -0.2), (0.3129, -1.975, -0.2), (0.4669, -1.945, -0.2), (0.201, -2.09, -0.16), (0.3285, -2.074, -0.16), (0.4548, -2.05, -0.16), (-3.123e-16, -1.7, 0.2), (0.1334, -1.695, 0.2), (0.2659, -1.679, 0.2), (0.3969, -1.653, 0.2), (-3.49e-16, -1.9, 0.2), (0.1491, -1.894, 0.2), (0.2972, -1.877, 0.2), (0.4435, -1.848, 0.2), (0.1569, -1.994, 0.2), (0.3129, -1.975, 0.2), (0.4669, -1.945, 0.2), (0.201, -2.09, 0.16), (0.3285, -2.074, 0.16), (0.4548, -2.05, 0.16), (0.5253, -1.617, -0.2), (0.6506, -1.571, -0.2), (0.7718, -1.515, -0.2), (0.8882, -1.449, -0.2), (0.5871, -1.807, -0.2), (0.7271, -1.755, -0.2), (0.8626, -1.693, -0.2), (0.9927, -1.62, -0.2), (0.7654, -1.848, -0.2), (0.908, -1.782, -0.2), (1.045, -1.705, -0.2), (0.8371, -1.926, -0.16), (0.9534, -1.871, -0.16), (1.066, -1.809, -0.16), (0.5253, -1.617, 0.2), (0.6506, -1.571, 0.2), (0.7718, -1.515, 0.2), (0.8882, -1.449, 0.2), (0.5871, -1.807, 0.2), (0.7271, -1.755, 0.2), (0.8626, -1.693, 0.2), (0.9927, -1.62, 0.2), (0.7654, -1.848, 0.2), (0.908, -1.782, 0.2), (1.045, -1.705, 0.2), (0.8371, -1.926, 0.16), (0.9534, -1.871, 0.16), (1.066, -1.809, 0.16), (0.9992, -1.375, -0.2), (1.104, -1.293, -0.2), (1.202, -1.202, -0.2), (1.293, -1.104, -0.2), (1.117, -1.537, -0.2), (1.234, -1.445, -0.2), (1.344, -1.344, -0.2), (1.445, -1.234, -0.2), (1.299, -1.521, -0.2), (1.414, -1.414, -0.2), (1.521, -1.299, -0.2), (1.391, -1.573, -0.16), (1.485, -1.485, -0.16), (1.573, -1.391, -0.16), (0.9992, -1.375, 0.2), (1.104, -1.293, 0.2), (1.202, -1.202, 0.2), (1.293, -1.104, 0.2), (1.117, -1.537, 0.2), (1.234, -1.445, 0.2), (1.344, -1.344, 0.2), (1.445, -1.234, 0.2), (1.299, -1.521, 0.2), (1.414, -1.414, 0.2), (1.521, -1.299, 0.2), (1.391, -1.573, 0.16), (1.485, -1.485, 0.16), (1.573, -1.391, 0.16), (1.375, -0.9992, -0.2), (1.449, -0.8882, -0.2), (1.515, -0.7718, -0.2), (1.571, -0.6506, -0.2), (1.537, -1.117, -0.2), (1.62, -0.9927, -0.2), (1.693, -0.8626, -0.2), (1.755, -0.7271, -0.2), (1.705, -1.045, -0.2), (1.782, -0.908, -0.2), (1.848, -0.7654, -0.2), (1.809, -1.066, -0.16), (1.871, -0.9534, -0.16), (1.926, -0.8371, -0.16), (1.375, -0.9992, 0.2), (1.449, -0.8882, 0.2), (1.515, -0.7718, 0.2), (1.571, -0.6506, 0.2), (1.537, -1.117, 0.2), (1.62, -0.9927, 0.2), (1.693, -0.8626, 0.2), (1.755, -0.7271, 0.2), (1.705, -1.045, 0.2), (1.782, -0.908, 0.2), (1.848, -0.7654, 0.2), (1.809, -1.066, 0.16), (1.871, -0.9534, 0.16), (1.926, -0.8371, 0.16), (1.617, -0.5253, -0.2), (1.653, -0.3969, -0.2), (1.679, -0.2659, -0.2), (1.695, -0.1334, -0.2), (1.807, -0.5871, -0.2), (1.848, -0.4435, -0.2), (1.877, -0.2972, -0.2), (1.894, -0.1491, -0.2), (1.945, -0.4669, -0.2), (1.975, -0.3129, -0.2), (1.994, -0.1569, -0.2), (2.05, -0.4548, -0.16), (2.074, -0.3285, -0.16), (2.09, -0.201, -0.16), (1.617, -0.5253, 0.2), (1.653, -0.3969, 0.2), (1.679, -0.2659, 0.2), (1.695, -0.1334, 0.2), (1.807, -0.5871, 0.2), (1.848, -0.4435, 0.2), (1.877, -0.2972, 0.2), (1.894, -0.1491, 0.2), (1.945, -0.4669, 0.2), (1.975, -0.3129, 0.2), (1.994, -0.1569, 0.2), (2.05, -0.4548, 0.16), (2.074, -0.3285, 0.16), (2.09, -0.201, 0.16), (1.7, 0.0, -0.09), (1.695, 0.1334, -0.09), (1.679, 0.2659, -0.09), (1.653, 0.3969, -0.09), (1.617, 0.5253, -0.09), (1.571, 0.6506, -0.09), (1.515, 0.7718, -0.09), (1.449, 0.8882, -0.09), (1.375, 0.9992, -0.09), (1.293, 1.104, -0.09), (1.202, 1.202, -0.09), (1.104, 1.293, -0.09), (0.9992, 1.375, -0.09), (0.8882, 1.449, -0.09), (0.7718, 1.515, -0.09), (0.6506, 1.571, -0.09), (0.5253, 1.617, -0.09), (0.3969, 1.653, -0.09), (0.2659, 1.679, -0.09), (0.1334, 1.695, -0.09), (1.041e-16, 1.7, -0.09), (-0.1334, 1.695, -0.09), (-0.2659, 1.679, -0.09), (-0.3969, 1.653, -0.09), (-0.5253, 1.617, -0.09), (-0.6506, 1.571, -0.09), (-0.7718, 1.515, -0.09), (-0.8882, 1.449, -0.09), (-0.9992, 1.375, -0.09), (-1.104, 1.293, -0.09), (-1.202, 1.202, -0.09), (-1.293, 1.104, -0.09), (-1.375, 0.9992, -0.09), (-1.449, 0.8882, -0.09), (-1.515, 0.7718, -0.09), (-1.571, 0.6506, -0.09), (-1.617, 0.5253, -0.09), (-1.653, 0.3969, -0.09), (-1.679, 0.2659, -0.09), (-1.695, 0.1334, -0.09), (-1.7, 2.082e-16, -0.09), (-1.695, -0.1334, -0.09), (-1.679, -0.2659, -0.09), (-1.653, -0.3969, -0.09), (-1.617, -0.5253, -0.09), (-1.571, -0.6506, -0.09), (-1.515, -0.7718, -0.09), (-1.449, -0.8882, -0.09), (-1.375, -0.9992, -0.09), (-1.293, -1.104, -0.09), (-1.202, -1.202, -0.09), (-1.104, -1.293, -0.09), (-0.9992, -1.375, -0.09), (-0.8882, -1.449, -0.09), (-0.7718, -1.515, -0.09), (-0.6506, -1.571, -0.09), (-0.5253, -1.617, -0.09), (-0.3969, -1.653, -0.09), (-0.2659, -1.679, -0.09), (-0.1334, -1.695, -0.09), (-3.123e-16, -1.7, -0.09), (0.1334, -1.695, -0.09), (0.2659, -1.679, -0.09), (0.3969, -1.653, -0.09), (0.5253, -1.617, -0.09), (0.6506, -1.571, -0.09), (0.7718, -1.515, -0.09), (0.8882, -1.449, -0.09), (0.9992, -1.375, -0.09), (1.104, -1.293, -0.09), (1.202, -1.202, -0.09), (1.293, -1.104, -0.09), (1.375, -0.9992, -0.09), (1.449, -0.8882, -0.09), (1.515, -0.7718, -0.09), (1.571, -0.6506, -0.09), (1.617, -0.5253, -0.09), (1.653, -0.3969, -0.09), (1.679, -0.2659, -0.09), (1.695, -0.1334, -0.09), (1.727, -0.2735, 0.1338), (1.663, -0.5403, 0.1338), (1.558, -0.7938, 0.1338), (1.415, -1.028, 0.1338), (0.5236, -9.535e-10, 0.1395), (0.5171, 0.0819, 0.1395), (0.4979, 0.1618, 0.1395), (0.4665, 0.2377, 0.1395), (1.236, -1.236, 0.1338), (1.028, -1.415, 0.1338), (0.7938, -1.558, 0.1338), (0.5403, -1.663, 0.1338), (0.4236, 0.3077, 0.1395), (0.3702, 0.3702, 0.1395), (0.3077, 0.4236, 0.1395), (0.2377, 0.4665, 0.1395), (0.2735, -1.727, 0.1338), (1.492e-08, -1.749, 0.1338), (-0.2735, -1.727, 0.1338), (-0.5403, -1.663, 0.1338), (0.1618, 0.4979, 0.1395), (0.0819, 0.5171, 0.1395), (-6.414e-09, 0.5236, 0.1395), (-0.0819, 0.5171, 0.1395), (-0.7938, -1.558, 0.1338), (-1.028, -1.415, 0.1338), (-1.236, -1.236, 0.1338), (-1.415, -1.028, 0.1338), (-0.1618, 0.4979, 0.1395), (-0.2377, 0.4665, 0.1395), (-0.3077, 0.4236, 0.1395), (-0.3702, 0.3702, 0.1395), (-1.558, -0.7938, 0.1338), (-1.663, -0.5403, 0.1338), (-1.727, -0.2735, 0.1338), (-1.749, 1.029e-08, 0.1338), (-0.4236, 0.3077, 0.1395), (-0.4665, 0.2377, 0.1395), (-0.4979, 0.1618, 0.1395), (-0.5171, 0.0819, 0.1395), (-1.727, 0.2735, 0.1338), (-1.663, 0.5403, 0.1338), (-1.558, 0.7938, 0.1338), (-1.415, 1.028, 0.1338), (-0.5236, -9.535e-10, 0.1395), (-0.5171, -0.0819, 0.1395), (-0.4979, -0.1618, 0.1395), (-0.4665, -0.2377, 0.1395), (-1.236, 1.236, 0.1338), (-1.028, 1.415, 0.1338), (-0.7938, 1.558, 0.1338), (-0.5403, 1.663, 0.1338), (-0.4236, -0.3077, 0.1395), (-0.3702, -0.3702, 0.1395), (-0.3077, -0.4236, 0.1395), (-0.2377, -0.4665, 0.1395), (-0.2735, 1.727, 0.1338), (1.492e-08, 1.749, 0.1338), (0.2735, 1.727, 0.1338), (0.5403, 1.663, 0.1338), (-0.1618, -0.4979, 0.1395), (-0.0819, -0.5171, 0.1395), (-6.414e-09, -0.5236, 0.1395), (0.0819, -0.5171, 0.1395), (0.7938, 1.558, 0.1338), (1.028, 1.415, 0.1338), (1.236, 1.236, 0.1338), (1.415, 1.028, 0.1338), (0.1618, -0.4979, 0.1395), (0.2377, -0.4665, 0.1395), (0.3077, -0.4236, 0.1395), (0.3702, -0.3702, 0.1395), (1.558, 0.7938, 0.1338), (1.663, 0.5403, 0.1338), (1.727, 0.2735, 0.1338), (1.749, 1.029e-08, 0.1338), (0.4236, -0.3077, 0.1395), (0.4665, -0.2377, 0.1395), (0.4979, -0.1618, 0.1395), (0.5171, -0.0819, 0.1395), (0.5236, -9.535e-10, 0.1811), (0.5171, 0.0819, 0.1811), (0.4979, 0.1618, 0.1811), (0.4665, 0.2377, 0.1811), (0.4236, 0.3077, 0.1811), (0.3702, 0.3702, 0.1811), (0.3077, 0.4236, 0.1811), (0.2377, 0.4665, 0.1811), (0.1618, 0.4979, 0.1811), (0.0819, 0.5171, 0.1811), (-6.414e-09, 0.5236, 0.1811), (-0.0819, 0.5171, 0.1811), (-0.1618, 0.4979, 0.1811), (-0.2377, 0.4665, 0.1811), (-0.3077, 0.4236, 0.1811), (-0.3702, 0.3702, 0.1811), (-0.4236, 0.3077, 0.1811), (-0.4665, 0.2377, 0.1811), (-0.4979, 0.1618, 0.1811), (-0.5171, 0.0819, 0.1811), (-0.5236, -9.535e-10, 0.1811), (-0.5171, -0.0819, 0.1811), (-0.4979, -0.1618, 0.1811), (-0.4665, -0.2377, 0.1811), (-0.4236, -0.3077, 0.1811), (-0.3702, -0.3702, 0.1811), (-0.3077, -0.4236, 0.1811), (-0.2377, -0.4665, 0.1811), (-0.1618, -0.4979, 0.1811), (-0.0819, -0.5171, 0.1811), (-6.414e-09, -0.5236, 0.1811), (0.0819, -0.5171, 0.1811), (0.1618, -0.4979, 0.1811), (0.2377, -0.4665, 0.1811), (0.3077, -0.4236, 0.1811), (0.3702, -0.3702, 0.1811), (0.4236, -0.3077, 0.1811), (0.4665, -0.2377, 0.1811), (0.4979, -0.1618, 0.1811), (0.5171, -0.0819, 0.1811)], [], [(4, 0, 1, 5), (5, 1, 2, 6), (6, 2, 3, 7), (8, 5, 6, 9), (9, 6, 7, 10), (11, 8, 9, 12), (12, 9, 10, 13), (14, 18, 19, 15), (15, 19, 20, 16), (16, 20, 21, 17), (19, 22, 23, 20), (20, 23, 24, 21), (22, 25, 26, 23), (23, 26, 27, 24), (18, 4, 5, 19), (19, 5, 8, 22), (22, 8, 11, 25), (25, 11, 12, 26), (26, 12, 13, 27), (27, 13, 10, 24), (24, 10, 7, 21), (32, 28, 29, 33), (33, 29, 30, 34), (34, 30, 31, 35), (36, 33, 34, 37), (37, 34, 35, 38), (39, 36, 37, 40), (40, 37, 38, 41), (42, 46, 47, 43), (43, 47, 48, 44), (44, 48, 49, 45), (47, 50, 51, 48), (48, 51, 52, 49), (50, 53, 54, 51), (51, 54, 55, 52), (46, 32, 33, 47), (47, 33, 36, 50), (50, 36, 39, 53), (53, 39, 40, 54), (54, 40, 41, 55), (55, 41, 38, 52), (52, 38, 35, 49), (3, 28, 32, 7), (7, 32, 46, 21), (21, 46, 42, 17), (60, 56, 57, 61), (61, 57, 58, 62), (62, 58, 59, 63), (64, 61, 62, 65), (65, 62, 63, 66), (67, 64, 65, 68), (68, 65, 66, 69), (70, 74, 75, 71), (71, 75, 76, 72), (72, 76, 77, 73), (75, 78, 79, 76), (76, 79, 80, 77), (78, 81, 82, 79), (79, 82, 83, 80), (74, 60, 61, 75), (75, 61, 64, 78), (78, 64, 67, 81), (81, 67, 68, 82), (82, 68, 69, 83), (83, 69, 66, 80), (80, 66, 63, 77), (31, 56, 60, 35), (35, 60, 74, 49), (49, 74, 70, 45), (88, 84, 85, 89), (89, 85, 86, 90), (90, 86, 87, 91), (92, 89, 90, 93), (93, 90, 91, 94), (95, 92, 93, 96), (96, 93, 94, 97), (98, 102, 103, 99), (99, 103, 104, 100), (100, 104, 105, 101), (103, 106, 107, 104), (104, 107, 108, 105), (106, 109, 110, 107), (107, 110, 111, 108), (102, 88, 89, 103), (103, 89, 92, 106), (106, 92, 95, 109), (109, 95, 96, 110), (110, 96, 97, 111), (111, 97, 94, 108), (108, 94, 91, 105), (59, 84, 88, 63), (63, 88, 102, 77), (77, 102, 98, 73), (116, 112, 113, 117), (117, 113, 114, 118), (118, 114, 115, 119), (120, 117, 118, 121), (121, 118, 119, 122), (123, 120, 121, 124), (124, 121, 122, 125), (126, 130, 131, 127), (127, 131, 132, 128), (128, 132, 133, 129), (131, 134, 135, 132), (132, 135, 136, 133), (134, 137, 138, 135), (135, 138, 139, 136), (130, 116, 117, 131), (131, 117, 120, 134), (134, 120, 123, 137), (137, 123, 124, 138), (138, 124, 125, 139), (139, 125, 122, 136), (136, 122, 119, 133), (87, 112, 116, 91), (91, 116, 130, 105), (105, 130, 126, 101), (144, 140, 141, 145), (145, 141, 142, 146), (146, 142, 143, 147), (148, 145, 146, 149), (149, 146, 147, 150), (151, 148, 149, 152), (152, 149, 150, 153), (154, 158, 159, 155), (155, 159, 160, 156), (156, 160, 161, 157), (159, 162, 163, 160), (160, 163, 164, 161), (162, 165, 166, 163), (163, 166, 167, 164), (158, 144, 145, 159), (159, 145, 148, 162), (162, 148, 151, 165), (165, 151, 152, 166), (166, 152, 153, 167), (167, 153, 150, 164), (164, 150, 147, 161), (115, 140, 144, 119), (119, 144, 158, 133), (133, 158, 154, 129), (172, 168, 169, 173), (173, 169, 170, 174), (174, 170, 171, 175), (176, 173, 174, 177), (177, 174, 175, 178), (179, 176, 177, 180), (180, 177, 178, 181), (182, 186, 187, 183), (183, 187, 188, 184), (184, 188, 189, 185), (187, 190, 191, 188), (188, 191, 192, 189), (190, 193, 194, 191), (191, 194, 195, 192), (186, 172, 173, 187), (187, 173, 176, 190), (190, 176, 179, 193), (193, 179, 180, 194), (194, 180, 181, 195), (195, 181, 178, 192), (192, 178, 175, 189), (143, 168, 172, 147), (147, 172, 186, 161), (161, 186, 182, 157), (200, 196, 197, 201), (201, 197, 198, 202), (202, 198, 199, 203), (204, 201, 202, 205), (205, 202, 203, 206), (207, 204, 205, 208), (208, 205, 206, 209), (210, 214, 215, 211), (211, 215, 216, 212), (212, 216, 217, 213), (215, 218, 219, 216), (216, 219, 220, 217), (218, 221, 222, 219), (219, 222, 223, 220), (214, 200, 201, 215), (215, 201, 204, 218), (218, 204, 207, 221), (221, 207, 208, 222), (222, 208, 209, 223), (223, 209, 206, 220), (220, 206, 203, 217), (171, 196, 200, 175), (175, 200, 214, 189), (189, 214, 210, 185), (228, 224, 225, 229), (229, 225, 226, 230), (230, 226, 227, 231), (232, 229, 230, 233), (233, 230, 231, 234), (235, 232, 233, 236), (236, 233, 234, 237), (238, 242, 243, 239), (239, 243, 244, 240), (240, 244, 245, 241), (243, 246, 247, 244), (244, 247, 248, 245), (246, 249, 250, 247), (247, 250, 251, 248), (242, 228, 229, 243), (243, 229, 232, 246), (246, 232, 235, 249), (249, 235, 236, 250), (250, 236, 237, 251), (251, 237, 234, 248), (248, 234, 231, 245), (199, 224, 228, 203), (203, 228, 242, 217), (217, 242, 238, 213), (256, 252, 253, 257), (257, 253, 254, 258), (258, 254, 255, 259), (260, 257, 258, 261), (261, 258, 259, 262), (263, 260, 261, 264), (264, 261, 262, 265), (266, 270, 271, 267), (267, 271, 272, 268), (268, 272, 273, 269), (271, 274, 275, 272), (272, 275, 276, 273), (274, 277, 278, 275), (275, 278, 279, 276), (270, 256, 257, 271), (271, 257, 260, 274), (274, 260, 263, 277), (277, 263, 264, 278), (278, 264, 265, 279), (279, 265, 262, 276), (276, 262, 259, 273), (227, 252, 256, 231), (231, 256, 270, 245), (245, 270, 266, 241), (284, 280, 281, 285), (285, 281, 282, 286), (286, 282, 283, 287), (288, 285, 286, 289), (289, 286, 287, 290), (291, 288, 289, 292), (292, 289, 290, 293), (294, 298, 299, 295), (295, 299, 300, 296), (296, 300, 301, 297), (299, 302, 303, 300), (300, 303, 304, 301), (302, 305, 306, 303), (303, 306, 307, 304), (298, 284, 285, 299), (299, 285, 288, 302), (302, 288, 291, 305), (305, 291, 292, 306), (306, 292, 293, 307), (307, 293, 290, 304), (304, 290, 287, 301), (255, 280, 284, 259), (259, 284, 298, 273), (273, 298, 294, 269), (312, 308, 309, 313), (313, 309, 310, 314), (314, 310, 311, 315), (316, 313, 314, 317), (317, 314, 315, 318), (319, 316, 317, 320), (320, 317, 318, 321), (322, 326, 327, 323), (323, 327, 328, 324), (324, 328, 329, 325), (327, 330, 331, 328), (328, 331, 332, 329), (330, 333, 334, 331), (331, 334, 335, 332), (326, 312, 313, 327), (327, 313, 316, 330), (330, 316, 319, 333), (333, 319, 320, 334), (334, 320, 321, 335), (335, 321, 318, 332), (332, 318, 315, 329), (283, 308, 312, 287), (287, 312, 326, 301), (301, 326, 322, 297), (340, 336, 337, 341), (341, 337, 338, 342), (342, 338, 339, 343), (344, 341, 342, 345), (345, 342, 343, 346), (347, 344, 345, 348), (348, 345, 346, 349), (350, 354, 355, 351), (351, 355, 356, 352), (352, 356, 357, 353), (355, 358, 359, 356), (356, 359, 360, 357), (358, 361, 362, 359), (359, 362, 363, 360), (354, 340, 341, 355), (355, 341, 344, 358), (358, 344, 347, 361), (361, 347, 348, 362), (362, 348, 349, 363), (363, 349, 346, 360), (360, 346, 343, 357), (311, 336, 340, 315), (315, 340, 354, 329), (329, 354, 350, 325), (368, 364, 365, 369), (369, 365, 366, 370), (370, 366, 367, 371), (372, 369, 370, 373), (373, 370, 371, 374), (375, 372, 373, 376), (376, 373, 374, 377), (378, 382, 383, 379), (379, 383, 384, 380), (380, 384, 385, 381), (383, 386, 387, 384), (384, 387, 388, 385), (386, 389, 390, 387), (387, 390, 391, 388), (382, 368, 369, 383), (383, 369, 372, 386), (386, 372, 375, 389), (389, 375, 376, 390), (390, 376, 377, 391), (391, 377, 374, 388), (388, 374, 371, 385), (339, 364, 368, 343), (343, 368, 382, 357), (357, 382, 378, 353), (396, 392, 393, 397), (397, 393, 394, 398), (398, 394, 395, 399), (400, 397, 398, 401), (401, 398, 399, 402), (403, 400, 401, 404), (404, 401, 402, 405), (406, 410, 411, 407), (407, 411, 412, 408), (408, 412, 413, 409), (411, 414, 415, 412), (412, 415, 416, 413), (414, 417, 418, 415), (415, 418, 419, 416), (410, 396, 397, 411), (411, 397, 400, 414), (414, 400, 403, 417), (417, 403, 404, 418), (418, 404, 405, 419), (419, 405, 402, 416), (416, 402, 399, 413), (367, 392, 396, 371), (371, 396, 410, 385), (385, 410, 406, 381), (424, 420, 421, 425), (425, 421, 422, 426), (426, 422, 423, 427), (428, 425, 426, 429), (429, 426, 427, 430), (431, 428, 429, 432), (432, 429, 430, 433), (434, 438, 439, 435), (435, 439, 440, 436), (436, 440, 441, 437), (439, 442, 443, 440), (440, 443, 444, 441), (442, 445, 446, 443), (443, 446, 447, 444), (438, 424, 425, 439), (439, 425, 428, 442), (442, 428, 431, 445), (445, 431, 432, 446), (446, 432, 433, 447), (447, 433, 430, 444), (444, 430, 427, 441), (395, 420, 424, 399), (399, 424, 438, 413), (413, 438, 434, 409), (452, 448, 449, 453), (453, 449, 450, 454), (454, 450, 451, 455), (456, 453, 454, 457), (457, 454, 455, 458), (459, 456, 457, 460), (460, 457, 458, 461), (462, 466, 467, 463), (463, 467, 468, 464), (464, 468, 469, 465), (467, 470, 471, 468), (468, 471, 472, 469), (470, 473, 474, 471), (471, 474, 475, 472), (466, 452, 453, 467), (467, 453, 456, 470), (470, 456, 459, 473), (473, 459, 460, 474), (474, 460, 461, 475), (475, 461, 458, 472), (472, 458, 455, 469), (423, 448, 452, 427), (427, 452, 466, 441), (441, 466, 462, 437), (480, 476, 477, 481), (481, 477, 478, 482), (482, 478, 479, 483), (484, 481, 482, 485), (485, 482, 483, 486), (487, 484, 485, 488), (488, 485, 486, 489), (490, 494, 495, 491), (491, 495, 496, 492), (492, 496, 497, 493), (495, 498, 499, 496), (496, 499, 500, 497), (498, 501, 502, 499), (499, 502, 503, 500), (494, 480, 481, 495), (495, 481, 484, 498), (498, 484, 487, 501), (501, 487, 488, 502), (502, 488, 489, 503), (503, 489, 486, 500), (500, 486, 483, 497), (451, 476, 480, 455), (455, 480, 494, 469), (469, 494, 490, 465), (508, 504, 505, 509), (509, 505, 506, 510), (510, 506, 507, 511), (512, 509, 510, 513), (513, 510, 511, 514), (515, 512, 513, 516), (516, 513, 514, 517), (518, 522, 523, 519), (519, 523, 524, 520), (520, 524, 525, 521), (523, 526, 527, 524), (524, 527, 528, 525), (526, 529, 530, 527), (527, 530, 531, 528), (522, 508, 509, 523), (523, 509, 512, 526), (526, 512, 515, 529), (529, 515, 516, 530), (530, 516, 517, 531), (531, 517, 514, 528), (528, 514, 511, 525), (479, 504, 508, 483), (483, 508, 522, 497), (497, 522, 518, 493), (536, 532, 533, 537), (537, 533, 534, 538), (538, 534, 535, 539), (540, 537, 538, 541), (541, 538, 539, 542), (543, 540, 541, 544), (544, 541, 542, 545), (546, 550, 551, 547), (547, 551, 552, 548), (548, 552, 553, 549), (551, 554, 555, 552), (552, 555, 556, 553), (554, 557, 558, 555), (555, 558, 559, 556), (550, 536, 537, 551), (551, 537, 540, 554), (554, 540, 543, 557), (557, 543, 544, 558), (558, 544, 545, 559), (559, 545, 542, 556), (556, 542, 539, 553), (507, 532, 536, 511), (511, 536, 550, 525), (525, 550, 546, 521), (535, 0, 4, 539), (539, 4, 18, 553), (553, 18, 14, 549), (238, 239, 593, 592), (15, 16, 562, 561), (294, 295, 601, 600), (434, 435, 621, 620), (351, 352, 610, 609), (17, 42, 564, 563), (241, 266, 596, 595), (519, 520, 634, 633), (212, 213, 591, 590), (268, 269, 599, 598), (157, 182, 584, 583), (127, 128, 578, 577), (72, 73, 571, 570), (491, 492, 630, 629), (185, 210, 588, 587), (296, 297, 603, 602), (16, 17, 563, 562), (98, 99, 573, 572), (297, 322, 604, 603), (323, 324, 606, 605), (239, 240, 594, 593), (352, 353, 611, 610), (408, 409, 619, 618), (380, 381, 615, 614), (493, 518, 632, 631), (464, 465, 627, 626), (14, 15, 561, 560), (267, 268, 598, 597), (379, 380, 614, 613), (70, 71, 569, 568), (381, 406, 616, 615), (183, 184, 586, 585), (126, 127, 577, 576), (71, 72, 570, 569), (156, 157, 583, 582), (407, 408, 618, 617), (547, 548, 638, 637), (436, 437, 623, 622), (465, 490, 628, 627), (154, 155, 581, 580), (520, 521, 635, 634), (44, 45, 567, 566), (435, 436, 622, 621), (353, 378, 612, 611), (45, 70, 568, 567), (184, 185, 587, 586), (325, 350, 608, 607), (73, 98, 572, 571), (128, 129, 579, 578), (43, 44, 566, 565), (100, 101, 575, 574), (548, 549, 639, 638), (210, 211, 589, 588), (462, 463, 625, 624), (295, 296, 602, 601), (490, 491, 629, 628), (518, 519, 633, 632), (240, 241, 595, 594), (213, 238, 592, 591), (549, 14, 560, 639), (211, 212, 590, 589), (350, 351, 609, 608), (42, 43, 565, 564), (129, 154, 580, 579), (322, 323, 605, 604), (101, 126, 576, 575), (182, 183, 585, 584), (492, 493, 631, 630), (406, 407, 617, 616), (155, 156, 582, 581), (546, 547, 637, 636), (269, 294, 600, 599), (437, 462, 624, 623), (409, 434, 620, 619), (266, 267, 597, 596), (324, 325, 607, 606), (463, 464, 626, 625), (521, 546, 636, 635), (378, 379, 613, 612), (99, 100, 574, 573), (658, 657, 702, 701), (640, 715, 644, 719), (673, 672, 687, 686), (715, 714, 645, 644), (681, 680, 679, 678), (643, 642, 717, 716), (698, 697, 662, 661), (714, 713, 646, 645), (691, 690, 669, 668), (641, 640, 719, 718), (642, 641, 718, 717), (648, 643, 716, 711), (688, 683, 676, 671), (667, 666, 693, 692), (665, 664, 695, 694), (706, 705, 654, 653), (699, 698, 661, 660), (649, 648, 711, 710), (712, 707, 652, 647), (662, 663, 731, 730), (659, 658, 701, 700), (683, 682, 677, 676), (696, 691, 668, 663), (689, 688, 671, 670), (656, 651, 708, 703), (674, 673, 686, 685), (690, 689, 670, 669), (675, 674, 685, 684), (664, 659, 700, 695), (713, 712, 647, 646), (697, 696, 663, 662), (680, 675, 684, 679), (704, 699, 660, 655), (651, 650, 709, 708), (650, 649, 710, 709), (666, 665, 694, 693), (672, 667, 692, 687), (705, 704, 655, 654), (707, 706, 653, 652), (682, 681, 678, 677), (657, 656, 703, 702), (652, 653, 725, 724), (669, 670, 734, 733), (700, 701, 749, 748), (660, 661, 729, 728), (676, 677, 737, 736), (684, 685, 741, 740), (670, 671, 735, 734), (719, 644, 720, 759), (694, 695, 747, 746), (645, 646, 722, 721), (711, 716, 756, 755), (687, 692, 744, 743), (708, 709, 753, 752), (701, 702, 750, 749), (677, 678, 738, 737), (709, 710, 754, 753), (663, 668, 732, 731), (686, 687, 743, 742), (716, 717, 757, 756), (685, 686, 742, 741), (695, 700, 748, 747), (644, 645, 721, 720), (718, 719, 759, 758), (646, 647, 723, 722), (710, 711, 755, 754), (654, 655, 727, 726), (655, 660, 728, 727), (653, 654, 726, 725), (717, 718, 758, 757), (693, 694, 746, 745), (671, 676, 736, 735), (692, 693, 745, 744), (703, 708, 752, 751), (679, 684, 740, 739), (661, 662, 730, 729), (668, 669, 733, 732), (678, 679, 739, 738), (647, 652, 724, 723), (702, 703, 751, 750), (726, 727, 728, 729, 730, 731, 732, 733, 734, 735, 736, 737, 738, 739, 740, 741, 742, 743, 744, 745, 746, 747, 748, 749, 750, 751, 752, 753, 754, 755, 756, 757, 758, 759, 720, 721, 722, 723, 724, 725)])
me_gear_004.use_remesh_preserve_volume = False
me_gear_004.use_remesh_preserve_attributes = False
me_gear_004.use_mirror_vertex_groups = False
me_gear_004.update()

# ---- objects
ob_gear_000 = bpy.data.objects.new('Gear.000', me_gear_000)
ob_gear_003 = bpy.data.objects.new('Gear.003', me_gear_003)
ob_gear_004 = bpy.data.objects.new('Gear.004', me_gear_004)

# ---- transforms, parenting, visibility, modifiers, constraints
ob_gear_000.location = (0.0, 0.0, 0.0)
ob_gear_000.scale = (1.0, 1.0, 2.0)
ob_gear_000.lineart.crease_threshold = 0.0
_vg = ob_gear_000.vertex_groups.new(name='Tips')
_vg = ob_gear_000.vertex_groups.new(name='Valleys')
ob_gear_003.location = (0.0, 0.0, 0.0)
ob_gear_003.scale = (1.0, 1.0, 2.0)
ob_gear_003.lineart.crease_threshold = 0.0
_vg = ob_gear_003.vertex_groups.new(name='Tips')
_vg = ob_gear_003.vertex_groups.new(name='Valleys')
ob_gear_004.location = (0.0, 0.0, 0.0)
ob_gear_004.scale = (1.0, 1.0, 2.401)
ob_gear_004.lineart.crease_threshold = 0.0
_vg = ob_gear_004.vertex_groups.new(name='Tips')
_vg = ob_gear_004.vertex_groups.new(name='Valleys')

# ---- collection membership
col_collection_1.objects.link(ob_gear_000)
col_collection_1.objects.link(ob_gear_003)
col_collection_2.objects.link(ob_gear_004)

# ---- scene / render settings (as saved in the file)
scene.frame_start = 1; scene.frame_end = 250; scene.frame_set(1)
scene.render.engine = 'BLENDER_EEVEE_NEXT'
scene.render.resolution_percentage = 50
scene.render.dither_intensity = 0.0
scene.cycles.use_denoising = False
scene.cycles.samples = 128
scene.cycles.sampling_pattern = 'TABULATED_SOBOL'
scene.cycles.use_adaptive_sampling = False
scene.cycles.use_light_tree = False
scene.cycles.blur_glossy = 0.0
scene.cycles.sample_clamp_indirect = 0.0
scene.view_settings.view_transform = 'Standard'
bpy.context.view_layer.update()

# ---- added for rendering (the .blend has no active camera and no usable light): camera, sun
cam_auto = bpy.data.cameras.new('AutoCamera')
cam_auto.lens = 50.0
cam_auto.sensor_width = 36.0
cam_auto.clip_end = 1000.0
ob_auto_camera = bpy.data.objects.new('AutoCamera', cam_auto)
scene.collection.objects.link(ob_auto_camera)
ob_auto_camera.location = (5.54202, -6.65043, 4.43362)
ob_auto_camera.rotation_euler = (1.09748, -7.21219e-08, 0.694738)
scene.camera = ob_auto_camera
light_auto_sun = bpy.data.lights.new('AutoSun', 'SUN')
light_auto_sun.energy = 3.0
light_auto_sun.angle = 0.0523599
ob_auto_sun = bpy.data.objects.new('AutoSun', light_auto_sun)
scene.collection.objects.link(ob_auto_sun)
ob_auto_sun.rotation_euler = (0.872665, 0.174533, 0.523599)
bpy.context.view_layer.update()
